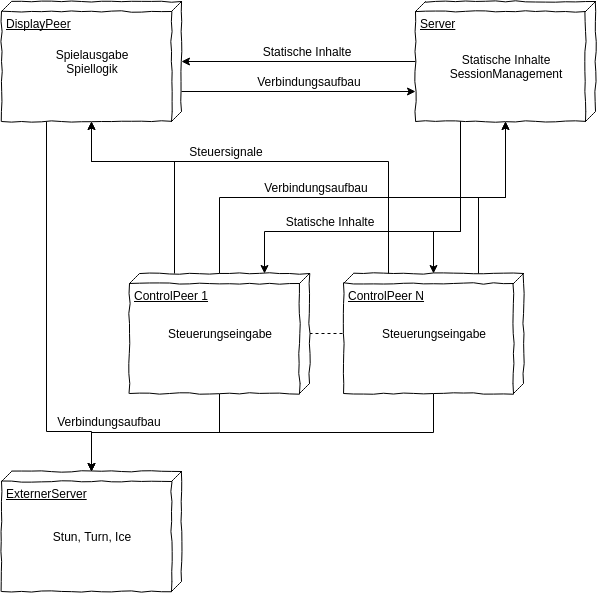

The diagram above was exported from draw.io. Its source (the exported page's mxGraphModel, read from the mxfile embedded in the PNG):
<mxGraphModel dx="1110" dy="469" grid="1" gridSize="10" guides="1" tooltips="1" connect="1" arrows="1" fold="1" page="1" pageScale="1" pageWidth="826" pageHeight="1169" background="#ffffff" math="0" shadow="0">
  <root>
    <mxCell id="0" />
    <mxCell id="1" parent="0" />
    <mxCell id="6aaf9a19897b1bd7-29" value="Server" style="verticalAlign=top;align=left;spacingTop=8;spacingLeft=2;spacingRight=12;shape=cube;size=10;direction=south;fontStyle=4;html=1;comic=1;" parent="1" vertex="1">
      <mxGeometry x="444" y="80" width="180" height="120" as="geometry" />
    </mxCell>
    <mxCell id="d26cf4400a507b0-4" style="edgeStyle=orthogonalEdgeStyle;rounded=0;html=1;exitX=1;exitY=0.75;entryX=0;entryY=0.5;jettySize=auto;orthogonalLoop=1;" parent="1" source="6aaf9a19897b1bd7-31" target="d26cf4400a507b0-2" edge="1">
      <mxGeometry relative="1" as="geometry">
        <Array as="points">
          <mxPoint x="75" y="510" />
          <mxPoint x="120" y="510" />
        </Array>
      </mxGeometry>
    </mxCell>
    <mxCell id="6aaf9a19897b1bd7-31" value="DisplayPeer" style="verticalAlign=top;align=left;spacingTop=8;spacingLeft=2;spacingRight=12;shape=cube;size=10;direction=south;fontStyle=4;html=1;comic=1;" parent="1" vertex="1">
      <mxGeometry x="30" y="80" width="180" height="120" as="geometry" />
    </mxCell>
    <mxCell id="6aaf9a19897b1bd7-33" style="edgeStyle=orthogonalEdgeStyle;rounded=0;html=1;exitX=0.5;exitY=0;entryX=0.5;entryY=1;startArrow=none;startFill=0;endArrow=none;endFill=0;jettySize=auto;orthogonalLoop=1;dashed=1;" parent="1" source="6aaf9a19897b1bd7-34" target="6aaf9a19897b1bd7-35" edge="1">
      <mxGeometry x="338" y="412" as="geometry" />
    </mxCell>
    <mxCell id="d26cf4400a507b0-5" style="edgeStyle=orthogonalEdgeStyle;rounded=0;html=1;exitX=1;exitY=0.5;entryX=0;entryY=0.5;jettySize=auto;orthogonalLoop=1;" parent="1" source="6aaf9a19897b1bd7-34" target="d26cf4400a507b0-2" edge="1">
      <mxGeometry relative="1" as="geometry" />
    </mxCell>
    <mxCell id="6aaf9a19897b1bd7-34" value="ControlPeer 1" style="verticalAlign=top;align=left;spacingTop=8;spacingLeft=2;spacingRight=12;shape=cube;size=10;direction=south;fontStyle=4;html=1;comic=1;" parent="1" vertex="1">
      <mxGeometry x="158" y="352" width="180" height="120" as="geometry" />
    </mxCell>
    <mxCell id="d26cf4400a507b0-6" style="edgeStyle=orthogonalEdgeStyle;rounded=0;html=1;exitX=1;exitY=0.5;jettySize=auto;orthogonalLoop=1;" parent="1" source="6aaf9a19897b1bd7-35" edge="1">
      <mxGeometry relative="1" as="geometry">
        <mxPoint x="120" y="550" as="targetPoint" />
      </mxGeometry>
    </mxCell>
    <mxCell id="6aaf9a19897b1bd7-35" value="ControlPeer N" style="verticalAlign=top;align=left;spacingTop=8;spacingLeft=2;spacingRight=12;shape=cube;size=10;direction=south;fontStyle=4;html=1;comic=1;" parent="1" vertex="1">
      <mxGeometry x="372" y="352" width="180" height="120" as="geometry" />
    </mxCell>
    <mxCell id="6aaf9a19897b1bd7-36" value="&lt;div&gt;Statische Inhalte&lt;/div&gt;&lt;div&gt;SessionManagement&lt;/div&gt;" style="text;html=1;strokeColor=none;fillColor=none;align=center;verticalAlign=middle;whiteSpace=wrap;comic=1;" parent="1" vertex="1">
      <mxGeometry x="479" y="120" width="110" height="50" as="geometry" />
    </mxCell>
    <mxCell id="6aaf9a19897b1bd7-37" value="Spielausgabe&lt;div&gt;Spiellogik&lt;br&gt;&lt;/div&gt;" style="text;html=1;strokeColor=none;fillColor=none;align=center;verticalAlign=middle;whiteSpace=wrap;comic=1;" parent="1" vertex="1">
      <mxGeometry x="65" y="115" width="110" height="50" as="geometry" />
    </mxCell>
    <mxCell id="6aaf9a19897b1bd7-39" value="Steuerungseingabe" style="text;html=1;strokeColor=none;fillColor=none;align=center;verticalAlign=middle;whiteSpace=wrap;comic=1;" parent="1" vertex="1">
      <mxGeometry x="193" y="387" width="110" height="50" as="geometry" />
    </mxCell>
    <mxCell id="6aaf9a19897b1bd7-40" value="Steuerungseingabe" style="text;html=1;strokeColor=none;fillColor=none;align=center;verticalAlign=middle;whiteSpace=wrap;comic=1;" parent="1" vertex="1">
      <mxGeometry x="407" y="387" width="110" height="50" as="geometry" />
    </mxCell>
    <mxCell id="6aaf9a19897b1bd7-41" value="&lt;div&gt;&lt;div&gt;Statische Inhalte&lt;/div&gt;&lt;/div&gt;" style="text;html=1;strokeColor=none;fillColor=none;align=center;verticalAlign=middle;whiteSpace=wrap;comic=1;" parent="1" vertex="1">
      <mxGeometry x="280" y="120" width="110" height="20" as="geometry" />
    </mxCell>
    <mxCell id="6aaf9a19897b1bd7-42" value="Steuersignale" style="text;html=1;strokeColor=none;fillColor=none;align=center;verticalAlign=middle;whiteSpace=wrap;comic=1;rotation=0;" parent="1" vertex="1">
      <mxGeometry x="200" y="220" width="110" height="20" as="geometry" />
    </mxCell>
    <mxCell id="6aaf9a19897b1bd7-43" value="&lt;div&gt;&lt;div&gt;Statische Inhalte&lt;/div&gt;&lt;/div&gt;" style="text;html=1;strokeColor=none;fillColor=none;align=center;verticalAlign=middle;whiteSpace=wrap;comic=1;" parent="1" vertex="1">
      <mxGeometry x="303" y="290" width="110" height="20" as="geometry" />
    </mxCell>
    <mxCell id="6aaf9a19897b1bd7-45" style="edgeStyle=orthogonalEdgeStyle;rounded=0;html=1;exitX=0.5;exitY=1;entryX=0.5;entryY=0;startArrow=none;startFill=0;endArrow=classic;endFill=1;jettySize=auto;orthogonalLoop=1;" parent="1" source="6aaf9a19897b1bd7-29" target="6aaf9a19897b1bd7-31" edge="1">
      <mxGeometry relative="1" as="geometry" />
    </mxCell>
    <mxCell id="6aaf9a19897b1bd7-48" style="edgeStyle=orthogonalEdgeStyle;rounded=0;html=1;exitX=0;exitY=0.75;entryX=1;entryY=0.5;startArrow=none;startFill=0;endArrow=classic;endFill=1;jettySize=auto;orthogonalLoop=1;" parent="1" source="6aaf9a19897b1bd7-34" target="6aaf9a19897b1bd7-31" edge="1">
      <mxGeometry relative="1" as="geometry">
        <Array as="points">
          <mxPoint x="203" y="240" />
          <mxPoint x="120" y="240" />
        </Array>
      </mxGeometry>
    </mxCell>
    <mxCell id="6aaf9a19897b1bd7-49" style="edgeStyle=orthogonalEdgeStyle;rounded=0;html=1;exitX=0;exitY=0.75;entryX=1;entryY=0.5;startArrow=none;startFill=0;endArrow=classic;endFill=1;jettySize=auto;orthogonalLoop=1;" parent="1" source="6aaf9a19897b1bd7-35" target="6aaf9a19897b1bd7-31" edge="1">
      <mxGeometry relative="1" as="geometry">
        <Array as="points">
          <mxPoint x="417" y="240" />
          <mxPoint x="120" y="240" />
        </Array>
      </mxGeometry>
    </mxCell>
    <mxCell id="6aaf9a19897b1bd7-51" style="edgeStyle=orthogonalEdgeStyle;rounded=0;html=1;exitX=1;exitY=0.75;entryX=0;entryY=0.5;startArrow=none;startFill=0;endArrow=classic;endFill=1;jettySize=auto;orthogonalLoop=1;" parent="1" source="6aaf9a19897b1bd7-29" target="6aaf9a19897b1bd7-35" edge="1">
      <mxGeometry relative="1" as="geometry">
        <Array as="points">
          <mxPoint x="489" y="310" />
          <mxPoint x="462" y="310" />
        </Array>
      </mxGeometry>
    </mxCell>
    <mxCell id="6aaf9a19897b1bd7-52" style="edgeStyle=orthogonalEdgeStyle;rounded=0;html=1;exitX=1;exitY=0.75;entryX=0;entryY=0.25;startArrow=none;startFill=0;endArrow=classic;endFill=1;jettySize=auto;orthogonalLoop=1;" parent="1" source="6aaf9a19897b1bd7-29" target="6aaf9a19897b1bd7-34" edge="1">
      <mxGeometry relative="1" as="geometry">
        <Array as="points">
          <mxPoint x="489" y="310" />
          <mxPoint x="293" y="310" />
        </Array>
      </mxGeometry>
    </mxCell>
    <mxCell id="6aaf9a19897b1bd7-53" style="edgeStyle=orthogonalEdgeStyle;rounded=0;html=1;exitX=0.75;exitY=0;entryX=0.75;entryY=1;startArrow=none;startFill=0;endArrow=classic;endFill=1;jettySize=auto;orthogonalLoop=1;" parent="1" source="6aaf9a19897b1bd7-31" target="6aaf9a19897b1bd7-29" edge="1">
      <mxGeometry relative="1" as="geometry" />
    </mxCell>
    <mxCell id="6aaf9a19897b1bd7-54" value="&lt;div&gt;&lt;div&gt;Verbindungsaufbau&lt;/div&gt;&lt;/div&gt;" style="text;html=1;strokeColor=none;fillColor=none;align=center;verticalAlign=middle;whiteSpace=wrap;comic=1;" parent="1" vertex="1">
      <mxGeometry x="283" y="150" width="110" height="20" as="geometry" />
    </mxCell>
    <mxCell id="6aaf9a19897b1bd7-55" style="edgeStyle=orthogonalEdgeStyle;rounded=0;html=1;exitX=0;exitY=0.5;entryX=1;entryY=0.5;startArrow=none;startFill=0;endArrow=classic;endFill=1;jettySize=auto;orthogonalLoop=1;" parent="1" source="6aaf9a19897b1bd7-34" target="6aaf9a19897b1bd7-29" edge="1">
      <mxGeometry relative="1" as="geometry" />
    </mxCell>
    <mxCell id="6aaf9a19897b1bd7-56" style="edgeStyle=orthogonalEdgeStyle;rounded=0;html=1;exitX=0;exitY=0.25;entryX=1;entryY=0.5;startArrow=none;startFill=0;endArrow=classic;endFill=1;jettySize=auto;orthogonalLoop=1;" parent="1" source="6aaf9a19897b1bd7-35" target="6aaf9a19897b1bd7-29" edge="1">
      <mxGeometry relative="1" as="geometry" />
    </mxCell>
    <mxCell id="6aaf9a19897b1bd7-57" value="&lt;div&gt;&lt;div&gt;Verbindungsaufbau&lt;/div&gt;&lt;/div&gt;" style="text;html=1;strokeColor=none;fillColor=none;align=center;verticalAlign=middle;whiteSpace=wrap;comic=1;" parent="1" vertex="1">
      <mxGeometry x="290" y="256" width="110" height="20" as="geometry" />
    </mxCell>
    <mxCell id="d26cf4400a507b0-2" value="ExternerServer" style="verticalAlign=top;align=left;spacingTop=8;spacingLeft=2;spacingRight=12;shape=cube;size=10;direction=south;fontStyle=4;html=1;comic=1;" parent="1" vertex="1">
      <mxGeometry x="30" y="550" width="180" height="120" as="geometry" />
    </mxCell>
    <mxCell id="d26cf4400a507b0-3" value="Stun, Turn, Ice&lt;br&gt;" style="text;html=1;strokeColor=none;fillColor=none;align=center;verticalAlign=middle;whiteSpace=wrap;comic=1;" parent="1" vertex="1">
      <mxGeometry x="65" y="590" width="110" height="50" as="geometry" />
    </mxCell>
    <mxCell id="d26cf4400a507b0-7" value="&lt;div&gt;&lt;div&gt;Verbindungsaufbau&lt;/div&gt;&lt;/div&gt;" style="text;html=1;strokeColor=none;fillColor=none;align=center;verticalAlign=middle;whiteSpace=wrap;comic=1;" parent="1" vertex="1">
      <mxGeometry x="83" y="490" width="110" height="20" as="geometry" />
    </mxCell>
  </root>
</mxGraphModel>